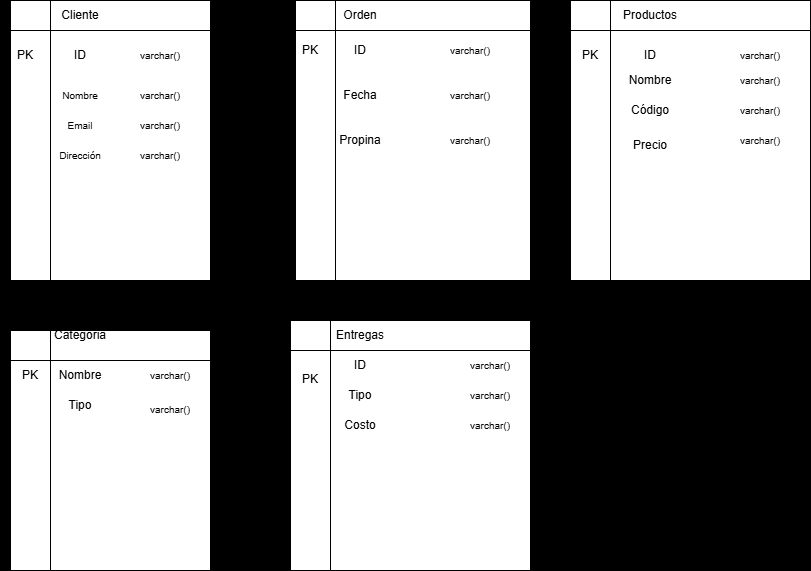

The diagram above was exported from draw.io. Its source (the exported page's mxGraphModel, read from the mxfile embedded in the PNG):
<mxGraphModel dx="441" dy="398" grid="1" gridSize="10" guides="1" tooltips="1" connect="1" arrows="1" fold="1" page="1" pageScale="1" pageWidth="827" pageHeight="1169" background="light-dark(#3d7402, #bbd1a5)" math="0" shadow="0">
  <root>
    <mxCell id="0" />
    <mxCell id="1" parent="0" />
    <mxCell id="i1phWqjIKd6va61xWk73-91" value="" style="shape=internalStorage;whiteSpace=wrap;html=1;backgroundOutline=1;dx=40;dy=30;" vertex="1" parent="1">
      <mxGeometry x="120" y="160" width="200" height="280" as="geometry" />
    </mxCell>
    <mxCell id="i1phWqjIKd6va61xWk73-92" value="Cliente" style="text;html=1;align=center;verticalAlign=middle;whiteSpace=wrap;rounded=0;" vertex="1" parent="1">
      <mxGeometry x="140" y="160" width="100" height="30" as="geometry" />
    </mxCell>
    <mxCell id="i1phWqjIKd6va61xWk73-97" value="ID" style="text;html=1;align=center;verticalAlign=middle;whiteSpace=wrap;rounded=0;" vertex="1" parent="1">
      <mxGeometry x="170" y="205" width="40" height="20" as="geometry" />
    </mxCell>
    <mxCell id="i1phWqjIKd6va61xWk73-98" value="PK" style="text;html=1;align=center;verticalAlign=middle;whiteSpace=wrap;rounded=0;" vertex="1" parent="1">
      <mxGeometry x="120" y="210" width="30" height="10" as="geometry" />
    </mxCell>
    <mxCell id="i1phWqjIKd6va61xWk73-100" value="&lt;span style=&quot;font-size: 10px;&quot;&gt;Nombre&lt;/span&gt;" style="text;html=1;align=center;verticalAlign=middle;whiteSpace=wrap;rounded=0;" vertex="1" parent="1">
      <mxGeometry x="160" y="240" width="60" height="30" as="geometry" />
    </mxCell>
    <mxCell id="i1phWqjIKd6va61xWk73-103" value="&lt;span style=&quot;font-size: 10px;&quot;&gt;Email&lt;/span&gt;" style="text;html=1;align=center;verticalAlign=middle;whiteSpace=wrap;rounded=0;" vertex="1" parent="1">
      <mxGeometry x="160" y="270" width="60" height="30" as="geometry" />
    </mxCell>
    <mxCell id="i1phWqjIKd6va61xWk73-104" value="&lt;span style=&quot;font-size: 10px;&quot;&gt;Dirección&lt;/span&gt;" style="text;html=1;align=center;verticalAlign=middle;whiteSpace=wrap;rounded=0;" vertex="1" parent="1">
      <mxGeometry x="160" y="300" width="60" height="30" as="geometry" />
    </mxCell>
    <mxCell id="i1phWqjIKd6va61xWk73-105" value="" style="shape=internalStorage;whiteSpace=wrap;html=1;backgroundOutline=1;dx=40;dy=30;" vertex="1" parent="1">
      <mxGeometry x="405" y="160" width="235" height="280" as="geometry" />
    </mxCell>
    <mxCell id="i1phWqjIKd6va61xWk73-106" value="Orden" style="text;html=1;align=center;verticalAlign=middle;whiteSpace=wrap;rounded=0;" vertex="1" parent="1">
      <mxGeometry x="440" y="160" width="60" height="30" as="geometry" />
    </mxCell>
    <mxCell id="i1phWqjIKd6va61xWk73-108" value="ID" style="text;html=1;align=center;verticalAlign=middle;whiteSpace=wrap;rounded=0;" vertex="1" parent="1">
      <mxGeometry x="440" y="195" width="60" height="30" as="geometry" />
    </mxCell>
    <mxCell id="i1phWqjIKd6va61xWk73-109" value="PK" style="text;html=1;align=center;verticalAlign=middle;whiteSpace=wrap;rounded=0;" vertex="1" parent="1">
      <mxGeometry x="390" y="195" width="60" height="30" as="geometry" />
    </mxCell>
    <mxCell id="i1phWqjIKd6va61xWk73-110" value="Fecha" style="text;html=1;align=center;verticalAlign=middle;whiteSpace=wrap;rounded=0;" vertex="1" parent="1">
      <mxGeometry x="440" y="240" width="60" height="30" as="geometry" />
    </mxCell>
    <mxCell id="i1phWqjIKd6va61xWk73-111" value="Propina" style="text;html=1;align=center;verticalAlign=middle;whiteSpace=wrap;rounded=0;" vertex="1" parent="1">
      <mxGeometry x="440" y="285" width="60" height="30" as="geometry" />
    </mxCell>
    <mxCell id="i1phWqjIKd6va61xWk73-113" value="&lt;span style=&quot;font-size: 10px;&quot;&gt;varchar()&lt;/span&gt;" style="text;html=1;align=center;verticalAlign=middle;whiteSpace=wrap;rounded=0;" vertex="1" parent="1">
      <mxGeometry x="240" y="200" width="60" height="30" as="geometry" />
    </mxCell>
    <mxCell id="i1phWqjIKd6va61xWk73-114" value="&lt;span style=&quot;font-size: 10px;&quot;&gt;varchar()&lt;/span&gt;" style="text;html=1;align=center;verticalAlign=middle;whiteSpace=wrap;rounded=0;" vertex="1" parent="1">
      <mxGeometry x="240" y="240" width="60" height="30" as="geometry" />
    </mxCell>
    <mxCell id="i1phWqjIKd6va61xWk73-115" value="&lt;span style=&quot;font-size: 10px;&quot;&gt;varchar()&lt;/span&gt;" style="text;html=1;align=center;verticalAlign=middle;whiteSpace=wrap;rounded=0;" vertex="1" parent="1">
      <mxGeometry x="240" y="270" width="60" height="30" as="geometry" />
    </mxCell>
    <mxCell id="i1phWqjIKd6va61xWk73-116" value="&lt;span style=&quot;font-size: 10px;&quot;&gt;varchar()&lt;/span&gt;" style="text;html=1;align=center;verticalAlign=middle;whiteSpace=wrap;rounded=0;" vertex="1" parent="1">
      <mxGeometry x="240" y="300" width="60" height="30" as="geometry" />
    </mxCell>
    <mxCell id="i1phWqjIKd6va61xWk73-117" value="&lt;span style=&quot;font-size: 10px;&quot;&gt;varchar()&lt;/span&gt;" style="text;html=1;align=center;verticalAlign=middle;whiteSpace=wrap;rounded=0;" vertex="1" parent="1">
      <mxGeometry x="550" y="195" width="60" height="30" as="geometry" />
    </mxCell>
    <mxCell id="i1phWqjIKd6va61xWk73-118" value="&lt;span style=&quot;font-size: 10px;&quot;&gt;varchar()&lt;/span&gt;" style="text;html=1;align=center;verticalAlign=middle;whiteSpace=wrap;rounded=0;" vertex="1" parent="1">
      <mxGeometry x="550" y="240" width="60" height="30" as="geometry" />
    </mxCell>
    <mxCell id="i1phWqjIKd6va61xWk73-119" value="&lt;span style=&quot;font-size: 10px;&quot;&gt;varchar()&lt;/span&gt;" style="text;html=1;align=center;verticalAlign=middle;whiteSpace=wrap;rounded=0;" vertex="1" parent="1">
      <mxGeometry x="550" y="285" width="60" height="30" as="geometry" />
    </mxCell>
    <mxCell id="i1phWqjIKd6va61xWk73-121" value="" style="shape=internalStorage;whiteSpace=wrap;html=1;backgroundOutline=1;dx=40;dy=30;" vertex="1" parent="1">
      <mxGeometry x="680" y="160" width="240" height="280" as="geometry" />
    </mxCell>
    <mxCell id="i1phWqjIKd6va61xWk73-122" value="Productos" style="text;html=1;align=center;verticalAlign=middle;whiteSpace=wrap;rounded=0;" vertex="1" parent="1">
      <mxGeometry x="730" y="160" width="60" height="30" as="geometry" />
    </mxCell>
    <mxCell id="i1phWqjIKd6va61xWk73-123" value="PK" style="text;html=1;align=center;verticalAlign=middle;whiteSpace=wrap;rounded=0;" vertex="1" parent="1">
      <mxGeometry x="670" y="200" width="60" height="30" as="geometry" />
    </mxCell>
    <mxCell id="i1phWqjIKd6va61xWk73-124" value="ID" style="text;html=1;align=center;verticalAlign=middle;whiteSpace=wrap;rounded=0;" vertex="1" parent="1">
      <mxGeometry x="730" y="200" width="60" height="30" as="geometry" />
    </mxCell>
    <mxCell id="i1phWqjIKd6va61xWk73-125" value="Nombre" style="text;html=1;align=center;verticalAlign=middle;whiteSpace=wrap;rounded=0;" vertex="1" parent="1">
      <mxGeometry x="730" y="225" width="60" height="30" as="geometry" />
    </mxCell>
    <mxCell id="i1phWqjIKd6va61xWk73-126" value="Código" style="text;html=1;align=center;verticalAlign=middle;whiteSpace=wrap;rounded=0;" vertex="1" parent="1">
      <mxGeometry x="730" y="255" width="60" height="30" as="geometry" />
    </mxCell>
    <mxCell id="i1phWqjIKd6va61xWk73-127" value="Precio" style="text;html=1;align=center;verticalAlign=middle;whiteSpace=wrap;rounded=0;" vertex="1" parent="1">
      <mxGeometry x="730" y="290" width="60" height="30" as="geometry" />
    </mxCell>
    <mxCell id="i1phWqjIKd6va61xWk73-128" value="&lt;span style=&quot;font-size: 10px;&quot;&gt;varchar()&lt;/span&gt;" style="text;html=1;align=center;verticalAlign=middle;whiteSpace=wrap;rounded=0;" vertex="1" parent="1">
      <mxGeometry x="840" y="200" width="60" height="30" as="geometry" />
    </mxCell>
    <mxCell id="i1phWqjIKd6va61xWk73-129" value="&lt;span style=&quot;font-size: 10px;&quot;&gt;varchar()&lt;/span&gt;" style="text;html=1;align=center;verticalAlign=middle;whiteSpace=wrap;rounded=0;" vertex="1" parent="1">
      <mxGeometry x="840" y="225" width="60" height="30" as="geometry" />
    </mxCell>
    <mxCell id="i1phWqjIKd6va61xWk73-130" value="&lt;span style=&quot;font-size: 10px;&quot;&gt;varchar()&lt;/span&gt;" style="text;html=1;align=center;verticalAlign=middle;whiteSpace=wrap;rounded=0;" vertex="1" parent="1">
      <mxGeometry x="840" y="255" width="60" height="30" as="geometry" />
    </mxCell>
    <mxCell id="i1phWqjIKd6va61xWk73-131" value="&lt;span style=&quot;font-size: 10px;&quot;&gt;varchar()&lt;/span&gt;" style="text;html=1;align=center;verticalAlign=middle;whiteSpace=wrap;rounded=0;" vertex="1" parent="1">
      <mxGeometry x="840" y="285" width="60" height="30" as="geometry" />
    </mxCell>
    <mxCell id="i1phWqjIKd6va61xWk73-132" value="" style="shape=internalStorage;whiteSpace=wrap;html=1;backgroundOutline=1;dx=40;dy=30;" vertex="1" parent="1">
      <mxGeometry x="120" y="490" width="200" height="240" as="geometry" />
    </mxCell>
    <mxCell id="i1phWqjIKd6va61xWk73-133" value="Categoria" style="text;html=1;align=center;verticalAlign=middle;whiteSpace=wrap;rounded=0;" vertex="1" parent="1">
      <mxGeometry x="160" y="480" width="60" height="30" as="geometry" />
    </mxCell>
    <mxCell id="i1phWqjIKd6va61xWk73-134" value="PK" style="text;html=1;align=center;verticalAlign=middle;whiteSpace=wrap;rounded=0;" vertex="1" parent="1">
      <mxGeometry x="110" y="520" width="60" height="30" as="geometry" />
    </mxCell>
    <mxCell id="i1phWqjIKd6va61xWk73-135" value="Nombre" style="text;html=1;align=center;verticalAlign=middle;whiteSpace=wrap;rounded=0;" vertex="1" parent="1">
      <mxGeometry x="160" y="520" width="60" height="30" as="geometry" />
    </mxCell>
    <mxCell id="i1phWqjIKd6va61xWk73-136" value="Tipo" style="text;html=1;align=center;verticalAlign=middle;whiteSpace=wrap;rounded=0;" vertex="1" parent="1">
      <mxGeometry x="160" y="550" width="60" height="30" as="geometry" />
    </mxCell>
    <mxCell id="i1phWqjIKd6va61xWk73-137" value="&lt;span style=&quot;font-size: 10px;&quot;&gt;varchar()&lt;/span&gt;" style="text;html=1;align=center;verticalAlign=middle;whiteSpace=wrap;rounded=0;" vertex="1" parent="1">
      <mxGeometry x="250" y="520" width="60" height="30" as="geometry" />
    </mxCell>
    <mxCell id="i1phWqjIKd6va61xWk73-138" value="&lt;span style=&quot;font-size: 10px;&quot;&gt;varchar()&lt;/span&gt;" style="text;html=1;align=center;verticalAlign=middle;whiteSpace=wrap;rounded=0;" vertex="1" parent="1">
      <mxGeometry x="250" y="554" width="60" height="30" as="geometry" />
    </mxCell>
    <mxCell id="i1phWqjIKd6va61xWk73-139" value="" style="shape=internalStorage;whiteSpace=wrap;html=1;backgroundOutline=1;dx=40;dy=30;" vertex="1" parent="1">
      <mxGeometry x="400" y="480" width="240" height="250" as="geometry" />
    </mxCell>
    <mxCell id="i1phWqjIKd6va61xWk73-140" value="Entregas" style="text;html=1;align=center;verticalAlign=middle;whiteSpace=wrap;rounded=0;" vertex="1" parent="1">
      <mxGeometry x="440" y="480" width="60" height="30" as="geometry" />
    </mxCell>
    <mxCell id="i1phWqjIKd6va61xWk73-141" value="Tipo" style="text;html=1;align=center;verticalAlign=middle;whiteSpace=wrap;rounded=0;" vertex="1" parent="1">
      <mxGeometry x="440" y="540" width="60" height="30" as="geometry" />
    </mxCell>
    <mxCell id="i1phWqjIKd6va61xWk73-142" value="Costo" style="text;html=1;align=center;verticalAlign=middle;whiteSpace=wrap;rounded=0;" vertex="1" parent="1">
      <mxGeometry x="440" y="570" width="60" height="30" as="geometry" />
    </mxCell>
    <mxCell id="i1phWqjIKd6va61xWk73-143" value="PK" style="text;html=1;align=center;verticalAlign=middle;whiteSpace=wrap;rounded=0;" vertex="1" parent="1">
      <mxGeometry x="390" y="524" width="60" height="30" as="geometry" />
    </mxCell>
    <mxCell id="i1phWqjIKd6va61xWk73-144" value="&lt;span style=&quot;font-size: 10px;&quot;&gt;varchar()&lt;/span&gt;" style="text;html=1;align=center;verticalAlign=middle;whiteSpace=wrap;rounded=0;" vertex="1" parent="1">
      <mxGeometry x="570" y="510" width="60" height="30" as="geometry" />
    </mxCell>
    <mxCell id="i1phWqjIKd6va61xWk73-145" value="&lt;span style=&quot;font-size: 10px;&quot;&gt;varchar()&lt;/span&gt;" style="text;html=1;align=center;verticalAlign=middle;whiteSpace=wrap;rounded=0;" vertex="1" parent="1">
      <mxGeometry x="570" y="540" width="60" height="30" as="geometry" />
    </mxCell>
    <mxCell id="i1phWqjIKd6va61xWk73-146" value="ID" style="text;html=1;align=center;verticalAlign=middle;whiteSpace=wrap;rounded=0;" vertex="1" parent="1">
      <mxGeometry x="440" y="510" width="60" height="30" as="geometry" />
    </mxCell>
    <mxCell id="i1phWqjIKd6va61xWk73-147" value="&lt;span style=&quot;font-size: 10px;&quot;&gt;varchar()&lt;/span&gt;" style="text;html=1;align=center;verticalAlign=middle;whiteSpace=wrap;rounded=0;" vertex="1" parent="1">
      <mxGeometry x="570" y="570" width="60" height="30" as="geometry" />
    </mxCell>
  </root>
</mxGraphModel>